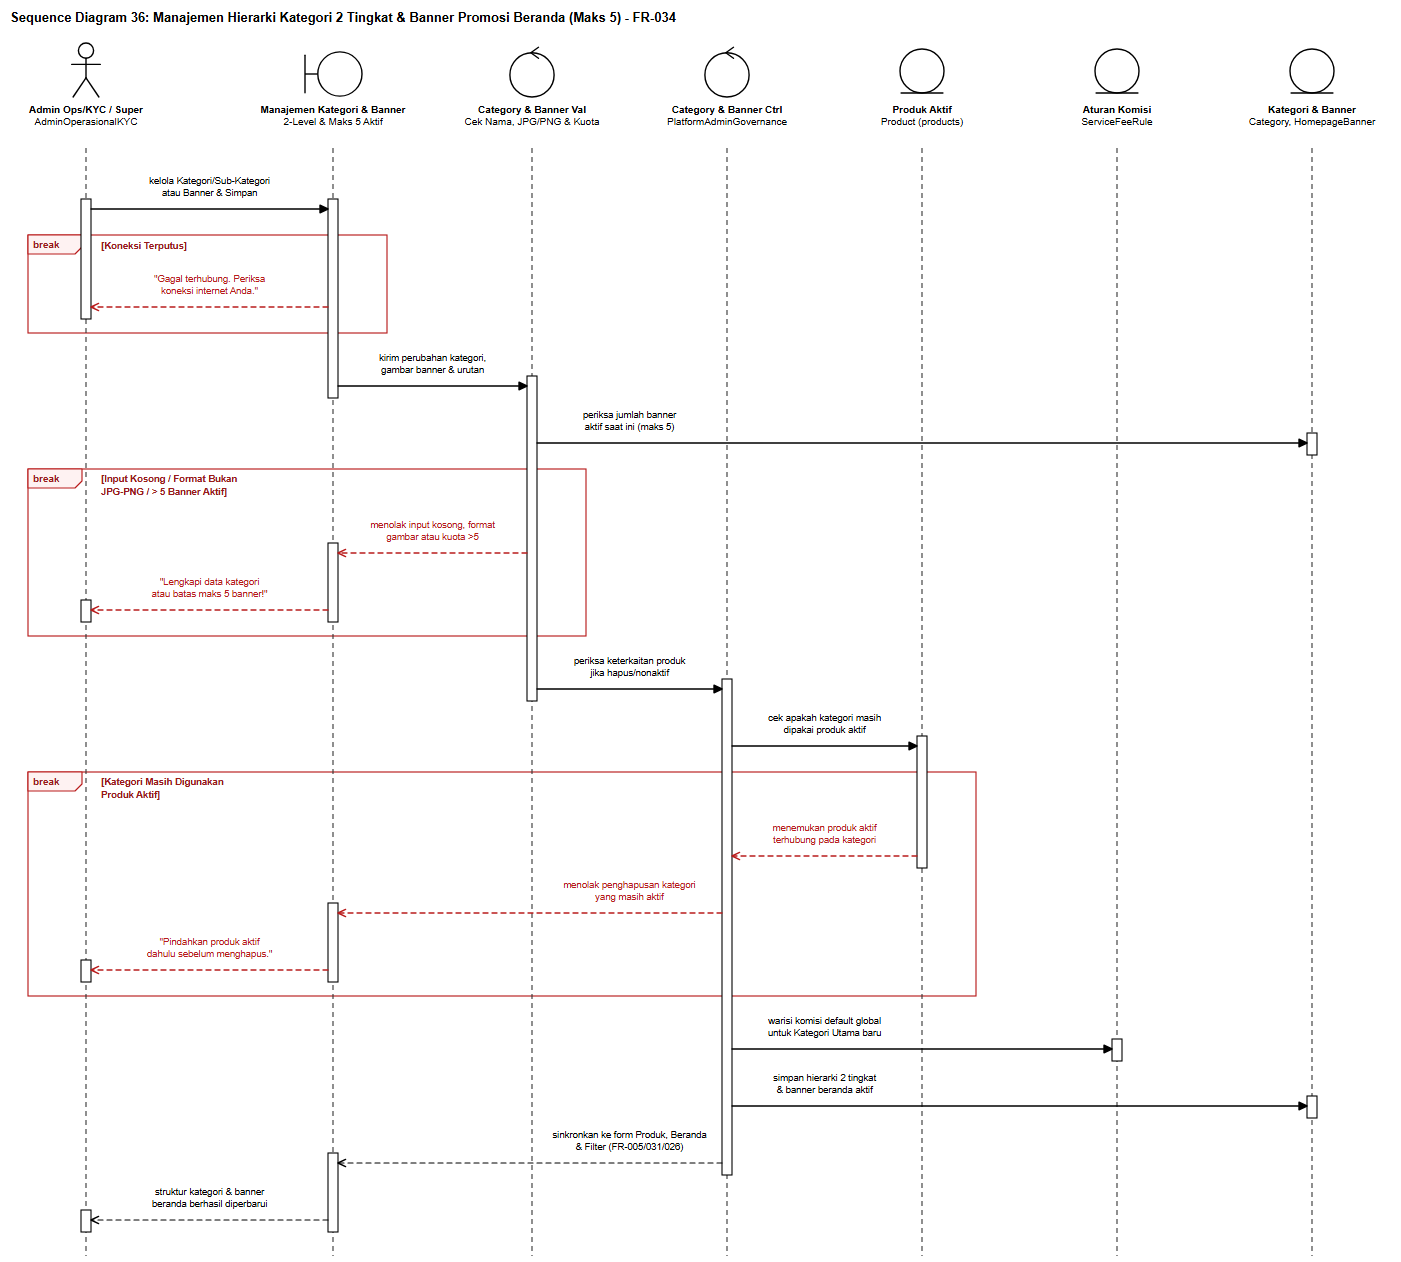

The diagram above was exported from draw.io. Its source (the exported page's mxGraphModel, read from the mxfile embedded in the PNG):
<mxGraphModel dx="1437" dy="1292" grid="1" gridSize="10" guides="1" tooltips="1" connect="1" arrows="1" fold="1" page="1" pageScale="1" pageWidth="1437" pageHeight="1292" background="#ffffff" math="0" shadow="0">
  <root>
    <mxCell id="0" />
    <mxCell id="1" parent="0" />
    <mxCell id="sd36_title" value="Sequence Diagram 36: Manajemen Hierarki Kategori 2 Tingkat &amp; Banner Promosi Beranda (Maks 5) - FR-034" style="text;html=1;align=left;verticalAlign=middle;resizable=0;points=[];autosize=1;strokeColor=none;fillColor=none;fontStyle=1;fontSize=13;fontFamily=Helvetica;fontColor=#000000;" vertex="1" parent="1">
      <mxGeometry x="24" y="16" width="725" height="24" as="geometry" />
    </mxCell>
    <mxCell id="sd36_frag_0" value="break" style="shape=umlFrame;whiteSpace=wrap;html=1;pointerEvents=0;recursiveResize=0;collapsible=0;dropTarget=0;width=54;height=19;fillColor=none;tabFillColor=#FEF2F2;strokeColor=#B91C1C;strokeWidth=1.15;fontColor=#991B1B;fontFamily=Helvetica;fontSize=10;fontStyle=1;" vertex="1" parent="1">
      <mxGeometry x="46" y="245" width="359" height="98" as="geometry" />
    </mxCell>
    <mxCell id="sd36_frag_1" value="break" style="shape=umlFrame;whiteSpace=wrap;html=1;pointerEvents=0;recursiveResize=0;collapsible=0;dropTarget=0;width=54;height=19;fillColor=none;tabFillColor=#FEF2F2;strokeColor=#B91C1C;strokeWidth=1.15;fontColor=#991B1B;fontFamily=Helvetica;fontSize=10;fontStyle=1;" vertex="1" parent="1">
      <mxGeometry x="46" y="479" width="558" height="167" as="geometry" />
    </mxCell>
    <mxCell id="sd36_frag_2" value="break" style="shape=umlFrame;whiteSpace=wrap;html=1;pointerEvents=0;recursiveResize=0;collapsible=0;dropTarget=0;width=54;height=19;fillColor=none;tabFillColor=#FEF2F2;strokeColor=#B91C1C;strokeWidth=1.15;fontColor=#991B1B;fontFamily=Helvetica;fontSize=10;fontStyle=1;" vertex="1" parent="1">
      <mxGeometry x="46" y="782" width="948" height="224" as="geometry" />
    </mxCell>
    <mxCell id="sd36_lf_0" value="&lt;b&gt;Admin Ops/KYC / Super&lt;/b&gt;&lt;br&gt;AdminOperasionalKYC" style="shape=umlActor;verticalLabelPosition=bottom;verticalAlign=top;align=center;html=1;outlineConnect=0;fillColor=#ffffff;strokeColor=#000000;strokeWidth=1.4;fontFamily=Helvetica;fontSize=10;fontColor=#000000;" vertex="1" parent="1">
      <mxGeometry x="87" y="52" width="34" height="56" as="geometry" />
    </mxCell>
    <mxCell id="sd36_stem_0" value="" style="line;strokeWidth=1.1;direction=south;html=1;dashed=1;dashPattern=5 4;strokeColor=#333333;perimeter=none;" vertex="1" parent="1">
      <mxGeometry x="99" y="158" width="10" height="1108" as="geometry" />
    </mxCell>
    <mxCell id="sd36_lf_1" value="&lt;b&gt;Manajemen Kategori &amp; Banner&lt;/b&gt;&lt;br&gt;2-Level &amp; Maks 5 Aktif" style="shape=umlBoundary;verticalLabelPosition=bottom;verticalAlign=top;align=center;html=1;outlineConnect=0;fillColor=#ffffff;strokeColor=#000000;strokeWidth=1.4;fontFamily=Helvetica;fontSize=10;fontColor=#000000;" vertex="1" parent="1">
      <mxGeometry x="321" y="60" width="60" height="48" as="geometry" />
    </mxCell>
    <mxCell id="sd36_stem_1" value="" style="line;strokeWidth=1.1;direction=south;html=1;dashed=1;dashPattern=5 4;strokeColor=#333333;perimeter=none;" vertex="1" parent="1">
      <mxGeometry x="346" y="158" width="10" height="1108" as="geometry" />
    </mxCell>
    <mxCell id="sd36_lf_2" value="&lt;b&gt;Category &amp; Banner Val&lt;/b&gt;&lt;br&gt;Cek Nama, JPG/PNG &amp; Kuota" style="shape=umlControl;verticalLabelPosition=bottom;verticalAlign=top;align=center;html=1;outlineConnect=0;fillColor=#ffffff;strokeColor=#000000;strokeWidth=1.4;fontFamily=Helvetica;fontSize=10;fontColor=#000000;" vertex="1" parent="1">
      <mxGeometry x="526" y="52" width="48" height="56" as="geometry" />
    </mxCell>
    <mxCell id="sd36_stem_2" value="" style="line;strokeWidth=1.1;direction=south;html=1;dashed=1;dashPattern=5 4;strokeColor=#333333;perimeter=none;" vertex="1" parent="1">
      <mxGeometry x="545" y="158" width="10" height="1108" as="geometry" />
    </mxCell>
    <mxCell id="sd36_lf_3" value="&lt;b&gt;Category &amp; Banner Ctrl&lt;/b&gt;&lt;br&gt;PlatformAdminGovernance" style="shape=umlControl;verticalLabelPosition=bottom;verticalAlign=top;align=center;html=1;outlineConnect=0;fillColor=#ffffff;strokeColor=#000000;strokeWidth=1.4;fontFamily=Helvetica;fontSize=10;fontColor=#000000;" vertex="1" parent="1">
      <mxGeometry x="721" y="52" width="48" height="56" as="geometry" />
    </mxCell>
    <mxCell id="sd36_stem_3" value="" style="line;strokeWidth=1.1;direction=south;html=1;dashed=1;dashPattern=5 4;strokeColor=#333333;perimeter=none;" vertex="1" parent="1">
      <mxGeometry x="740" y="158" width="10" height="1108" as="geometry" />
    </mxCell>
    <mxCell id="sd36_lf_4" value="&lt;b&gt;Produk Aktif&lt;/b&gt;&lt;br&gt;Product (products)" style="shape=umlEntity;verticalLabelPosition=bottom;verticalAlign=top;align=center;html=1;outlineConnect=0;fillColor=#ffffff;strokeColor=#000000;strokeWidth=1.4;fontFamily=Helvetica;fontSize=10;fontColor=#000000;" vertex="1" parent="1">
      <mxGeometry x="916" y="58" width="48" height="50" as="geometry" />
    </mxCell>
    <mxCell id="sd36_stem_4" value="" style="line;strokeWidth=1.1;direction=south;html=1;dashed=1;dashPattern=5 4;strokeColor=#333333;perimeter=none;" vertex="1" parent="1">
      <mxGeometry x="935" y="158" width="10" height="1108" as="geometry" />
    </mxCell>
    <mxCell id="sd36_lf_5" value="&lt;b&gt;Aturan Komisi&lt;/b&gt;&lt;br&gt;ServiceFeeRule" style="shape=umlEntity;verticalLabelPosition=bottom;verticalAlign=top;align=center;html=1;outlineConnect=0;fillColor=#ffffff;strokeColor=#000000;strokeWidth=1.4;fontFamily=Helvetica;fontSize=10;fontColor=#000000;" vertex="1" parent="1">
      <mxGeometry x="1111" y="58" width="48" height="50" as="geometry" />
    </mxCell>
    <mxCell id="sd36_stem_5" value="" style="line;strokeWidth=1.1;direction=south;html=1;dashed=1;dashPattern=5 4;strokeColor=#333333;perimeter=none;" vertex="1" parent="1">
      <mxGeometry x="1130" y="158" width="10" height="1108" as="geometry" />
    </mxCell>
    <mxCell id="sd36_lf_6" value="&lt;b&gt;Kategori &amp; Banner&lt;/b&gt;&lt;br&gt;Category, HomepageBanner" style="shape=umlEntity;verticalLabelPosition=bottom;verticalAlign=top;align=center;html=1;outlineConnect=0;fillColor=#ffffff;strokeColor=#000000;strokeWidth=1.4;fontFamily=Helvetica;fontSize=10;fontColor=#000000;" vertex="1" parent="1">
      <mxGeometry x="1306" y="58" width="48" height="50" as="geometry" />
    </mxCell>
    <mxCell id="sd36_stem_6" value="" style="line;strokeWidth=1.1;direction=south;html=1;dashed=1;dashPattern=5 4;strokeColor=#333333;perimeter=none;" vertex="1" parent="1">
      <mxGeometry x="1325" y="158" width="10" height="1108" as="geometry" />
    </mxCell>
    <mxCell id="sd36_act_0" value="" style="rounded=0;whiteSpace=wrap;html=1;fillColor=#ffffff;strokeColor=#000000;strokeWidth=1.1;" vertex="1" parent="1">
      <mxGeometry x="99" y="209" width="10" height="120" as="geometry" />
    </mxCell>
    <mxCell id="sd36_act_1" value="" style="rounded=0;whiteSpace=wrap;html=1;fillColor=#ffffff;strokeColor=#000000;strokeWidth=1.1;" vertex="1" parent="1">
      <mxGeometry x="99" y="610" width="10" height="22" as="geometry" />
    </mxCell>
    <mxCell id="sd36_act_2" value="" style="rounded=0;whiteSpace=wrap;html=1;fillColor=#ffffff;strokeColor=#000000;strokeWidth=1.1;" vertex="1" parent="1">
      <mxGeometry x="99" y="970" width="10" height="22" as="geometry" />
    </mxCell>
    <mxCell id="sd36_act_3" value="" style="rounded=0;whiteSpace=wrap;html=1;fillColor=#ffffff;strokeColor=#000000;strokeWidth=1.1;" vertex="1" parent="1">
      <mxGeometry x="99" y="1220" width="10" height="22" as="geometry" />
    </mxCell>
    <mxCell id="sd36_act_4" value="" style="rounded=0;whiteSpace=wrap;html=1;fillColor=#ffffff;strokeColor=#000000;strokeWidth=1.1;" vertex="1" parent="1">
      <mxGeometry x="346" y="209" width="10" height="199" as="geometry" />
    </mxCell>
    <mxCell id="sd36_act_5" value="" style="rounded=0;whiteSpace=wrap;html=1;fillColor=#ffffff;strokeColor=#000000;strokeWidth=1.1;" vertex="1" parent="1">
      <mxGeometry x="346" y="553" width="10" height="79" as="geometry" />
    </mxCell>
    <mxCell id="sd36_act_6" value="" style="rounded=0;whiteSpace=wrap;html=1;fillColor=#ffffff;strokeColor=#000000;strokeWidth=1.1;" vertex="1" parent="1">
      <mxGeometry x="346" y="913" width="10" height="79" as="geometry" />
    </mxCell>
    <mxCell id="sd36_act_7" value="" style="rounded=0;whiteSpace=wrap;html=1;fillColor=#ffffff;strokeColor=#000000;strokeWidth=1.1;" vertex="1" parent="1">
      <mxGeometry x="346" y="1163" width="10" height="79" as="geometry" />
    </mxCell>
    <mxCell id="sd36_act_8" value="" style="rounded=0;whiteSpace=wrap;html=1;fillColor=#ffffff;strokeColor=#000000;strokeWidth=1.1;" vertex="1" parent="1">
      <mxGeometry x="545" y="386" width="10" height="325" as="geometry" />
    </mxCell>
    <mxCell id="sd36_act_9" value="" style="rounded=0;whiteSpace=wrap;html=1;fillColor=#ffffff;strokeColor=#000000;strokeWidth=1.1;" vertex="1" parent="1">
      <mxGeometry x="740" y="689" width="10" height="496" as="geometry" />
    </mxCell>
    <mxCell id="sd36_act_10" value="" style="rounded=0;whiteSpace=wrap;html=1;fillColor=#ffffff;strokeColor=#000000;strokeWidth=1.1;" vertex="1" parent="1">
      <mxGeometry x="935" y="746" width="10" height="132" as="geometry" />
    </mxCell>
    <mxCell id="sd36_act_11" value="" style="rounded=0;whiteSpace=wrap;html=1;fillColor=#ffffff;strokeColor=#000000;strokeWidth=1.1;" vertex="1" parent="1">
      <mxGeometry x="1130" y="1049" width="10" height="22" as="geometry" />
    </mxCell>
    <mxCell id="sd36_act_12" value="" style="rounded=0;whiteSpace=wrap;html=1;fillColor=#ffffff;strokeColor=#000000;strokeWidth=1.1;" vertex="1" parent="1">
      <mxGeometry x="1325" y="443" width="10" height="22" as="geometry" />
    </mxCell>
    <mxCell id="sd36_act_13" value="" style="rounded=0;whiteSpace=wrap;html=1;fillColor=#ffffff;strokeColor=#000000;strokeWidth=1.1;" vertex="1" parent="1">
      <mxGeometry x="1325" y="1106" width="10" height="22" as="geometry" />
    </mxCell>
    <mxCell id="sd36_guard_0" value="[Koneksi Terputus]" style="text;html=1;align=left;verticalAlign=middle;resizable=0;points=[];autosize=1;strokeColor=none;fillColor=#ffffff;fontStyle=1;fontSize=9.5;fontFamily=Helvetica;fontColor=#991B1B;spacingLeft=3;spacingRight=3;" vertex="1" parent="1">
      <mxGeometry x="116" y="248" width="108" height="16" as="geometry" />
    </mxCell>
    <mxCell id="sd36_guard_1" value="[Input Kosong / Format Bukan&lt;br&gt;JPG-PNG / &gt; 5 Banner Aktif]" style="text;html=1;align=left;verticalAlign=middle;resizable=0;points=[];autosize=1;strokeColor=none;fillColor=#ffffff;fontStyle=1;fontSize=9.5;fontFamily=Helvetica;fontColor=#991B1B;spacingLeft=3;spacingRight=3;" vertex="1" parent="1">
      <mxGeometry x="116" y="482" width="161" height="28" as="geometry" />
    </mxCell>
    <mxCell id="sd36_guard_2" value="[Kategori Masih Digunakan&lt;br&gt;Produk Aktif]" style="text;html=1;align=left;verticalAlign=middle;resizable=0;points=[];autosize=1;strokeColor=none;fillColor=#ffffff;fontStyle=1;fontSize=9.5;fontFamily=Helvetica;fontColor=#991B1B;spacingLeft=3;spacingRight=3;" vertex="1" parent="1">
      <mxGeometry x="116" y="785" width="144" height="28" as="geometry" />
    </mxCell>
    <mxCell id="sd36_msg_1" value="kelola Kategori/Sub-Kategori&lt;br&gt;atau Banner &amp; Simpan" style="html=1;fontFamily=Helvetica;fontSize=9.5;rounded=1;arcSize=6;labelBackgroundColor=#ffffff;endArrow=block;endFill=1;endSize=8;strokeColor=#000000;fontColor=#000000;strokeWidth=1.3;" edge="1" parent="1">
      <mxGeometry x="0" relative="1" as="geometry">
        <mxPoint x="109" y="219" as="sourcePoint" />
        <mxPoint x="346" y="219" as="targetPoint" />
        <mxPoint x="0" y="-22" as="offset" />
      </mxGeometry>
    </mxCell>
    <mxCell id="sd36_msg_2" value="&quot;Gagal terhubung. Periksa&lt;br&gt;koneksi internet Anda.&quot;" style="html=1;fontFamily=Helvetica;fontSize=9.5;rounded=1;arcSize=6;labelBackgroundColor=#ffffff;endArrow=open;endFill=0;endSize=8;dashed=1;dashPattern=5 4;strokeColor=#B91C1C;fontColor=#B91C1C;strokeWidth=1.3;" edge="1" parent="1">
      <mxGeometry x="0" relative="1" as="geometry">
        <mxPoint x="346" y="317" as="sourcePoint" />
        <mxPoint x="109" y="317" as="targetPoint" />
        <mxPoint x="0" y="-22" as="offset" />
      </mxGeometry>
    </mxCell>
    <mxCell id="sd36_msg_3" value="kirim perubahan kategori,&lt;br&gt;gambar banner &amp; urutan" style="html=1;fontFamily=Helvetica;fontSize=9.5;rounded=1;arcSize=6;labelBackgroundColor=#ffffff;endArrow=block;endFill=1;endSize=8;strokeColor=#000000;fontColor=#000000;strokeWidth=1.3;" edge="1" parent="1">
      <mxGeometry x="0" relative="1" as="geometry">
        <mxPoint x="356" y="396" as="sourcePoint" />
        <mxPoint x="545" y="396" as="targetPoint" />
        <mxPoint x="0" y="-22" as="offset" />
      </mxGeometry>
    </mxCell>
    <mxCell id="sd36_msg_4" value="periksa jumlah banner&lt;br&gt;aktif saat ini (maks 5)" style="html=1;fontFamily=Helvetica;fontSize=9.5;rounded=1;arcSize=6;labelBackgroundColor=#ffffff;endArrow=block;endFill=1;endSize=8;strokeColor=#000000;fontColor=#000000;strokeWidth=1.3;" edge="1" parent="1">
      <mxGeometry x="-0.76" relative="1" as="geometry">
        <mxPoint x="555" y="453" as="sourcePoint" />
        <mxPoint x="1325" y="453" as="targetPoint" />
        <mxPoint x="0" y="-22" as="offset" />
      </mxGeometry>
    </mxCell>
    <mxCell id="sd36_msg_5" value="menolak input kosong, format&lt;br&gt;gambar atau kuota &gt;5" style="html=1;fontFamily=Helvetica;fontSize=9.5;rounded=1;arcSize=6;labelBackgroundColor=#ffffff;endArrow=open;endFill=0;endSize=8;dashed=1;dashPattern=5 4;strokeColor=#B91C1C;fontColor=#B91C1C;strokeWidth=1.3;" edge="1" parent="1">
      <mxGeometry x="0" relative="1" as="geometry">
        <mxPoint x="545" y="563" as="sourcePoint" />
        <mxPoint x="356" y="563" as="targetPoint" />
        <mxPoint x="0" y="-22" as="offset" />
      </mxGeometry>
    </mxCell>
    <mxCell id="sd36_msg_6" value="&quot;Lengkapi data kategori&lt;br&gt;atau batas maks 5 banner!&quot;" style="html=1;fontFamily=Helvetica;fontSize=9.5;rounded=1;arcSize=6;labelBackgroundColor=#ffffff;endArrow=open;endFill=0;endSize=8;dashed=1;dashPattern=5 4;strokeColor=#B91C1C;fontColor=#B91C1C;strokeWidth=1.3;" edge="1" parent="1">
      <mxGeometry x="0" relative="1" as="geometry">
        <mxPoint x="346" y="620" as="sourcePoint" />
        <mxPoint x="109" y="620" as="targetPoint" />
        <mxPoint x="0" y="-22" as="offset" />
      </mxGeometry>
    </mxCell>
    <mxCell id="sd36_msg_7" value="periksa keterkaitan produk&lt;br&gt;jika hapus/nonaktif" style="html=1;fontFamily=Helvetica;fontSize=9.5;rounded=1;arcSize=6;labelBackgroundColor=#ffffff;endArrow=block;endFill=1;endSize=8;strokeColor=#000000;fontColor=#000000;strokeWidth=1.3;" edge="1" parent="1">
      <mxGeometry x="0" relative="1" as="geometry">
        <mxPoint x="555" y="699" as="sourcePoint" />
        <mxPoint x="740" y="699" as="targetPoint" />
        <mxPoint x="0" y="-22" as="offset" />
      </mxGeometry>
    </mxCell>
    <mxCell id="sd36_msg_8" value="cek apakah kategori masih&lt;br&gt;dipakai produk aktif" style="html=1;fontFamily=Helvetica;fontSize=9.5;rounded=1;arcSize=6;labelBackgroundColor=#ffffff;endArrow=block;endFill=1;endSize=8;strokeColor=#000000;fontColor=#000000;strokeWidth=1.3;" edge="1" parent="1">
      <mxGeometry x="0" relative="1" as="geometry">
        <mxPoint x="750" y="756" as="sourcePoint" />
        <mxPoint x="935" y="756" as="targetPoint" />
        <mxPoint x="0" y="-22" as="offset" />
      </mxGeometry>
    </mxCell>
    <mxCell id="sd36_msg_9" value="menemukan produk aktif&lt;br&gt;terhubung pada kategori" style="html=1;fontFamily=Helvetica;fontSize=9.5;rounded=1;arcSize=6;labelBackgroundColor=#ffffff;endArrow=open;endFill=0;endSize=8;dashed=1;dashPattern=5 4;strokeColor=#B91C1C;fontColor=#B91C1C;strokeWidth=1.3;" edge="1" parent="1">
      <mxGeometry x="0" relative="1" as="geometry">
        <mxPoint x="935" y="866" as="sourcePoint" />
        <mxPoint x="750" y="866" as="targetPoint" />
        <mxPoint x="0" y="-22" as="offset" />
      </mxGeometry>
    </mxCell>
    <mxCell id="sd36_msg_10" value="menolak penghapusan kategori&lt;br&gt;yang masih aktif" style="html=1;fontFamily=Helvetica;fontSize=9.5;rounded=1;arcSize=6;labelBackgroundColor=#ffffff;endArrow=open;endFill=0;endSize=8;dashed=1;dashPattern=5 4;strokeColor=#B91C1C;fontColor=#B91C1C;strokeWidth=1.3;" edge="1" parent="1">
      <mxGeometry x="-0.518" relative="1" as="geometry">
        <mxPoint x="740" y="923" as="sourcePoint" />
        <mxPoint x="356" y="923" as="targetPoint" />
        <mxPoint x="0" y="-22" as="offset" />
      </mxGeometry>
    </mxCell>
    <mxCell id="sd36_msg_11" value="&quot;Pindahkan produk aktif&lt;br&gt;dahulu sebelum menghapus.&quot;" style="html=1;fontFamily=Helvetica;fontSize=9.5;rounded=1;arcSize=6;labelBackgroundColor=#ffffff;endArrow=open;endFill=0;endSize=8;dashed=1;dashPattern=5 4;strokeColor=#B91C1C;fontColor=#B91C1C;strokeWidth=1.3;" edge="1" parent="1">
      <mxGeometry x="0" relative="1" as="geometry">
        <mxPoint x="346" y="980" as="sourcePoint" />
        <mxPoint x="109" y="980" as="targetPoint" />
        <mxPoint x="0" y="-22" as="offset" />
      </mxGeometry>
    </mxCell>
    <mxCell id="sd36_msg_12" value="warisi komisi default global&lt;br&gt;untuk Kategori Utama baru" style="html=1;fontFamily=Helvetica;fontSize=9.5;rounded=1;arcSize=6;labelBackgroundColor=#ffffff;endArrow=block;endFill=1;endSize=8;strokeColor=#000000;fontColor=#000000;strokeWidth=1.3;" edge="1" parent="1">
      <mxGeometry x="-0.513" relative="1" as="geometry">
        <mxPoint x="750" y="1059" as="sourcePoint" />
        <mxPoint x="1130" y="1059" as="targetPoint" />
        <mxPoint x="0" y="-22" as="offset" />
      </mxGeometry>
    </mxCell>
    <mxCell id="sd36_msg_13" value="simpan hierarki 2 tingkat&lt;br&gt;&amp; banner beranda aktif" style="html=1;fontFamily=Helvetica;fontSize=9.5;rounded=1;arcSize=6;labelBackgroundColor=#ffffff;endArrow=block;endFill=1;endSize=8;strokeColor=#000000;fontColor=#000000;strokeWidth=1.3;" edge="1" parent="1">
      <mxGeometry x="-0.678" relative="1" as="geometry">
        <mxPoint x="750" y="1116" as="sourcePoint" />
        <mxPoint x="1325" y="1116" as="targetPoint" />
        <mxPoint x="0" y="-22" as="offset" />
      </mxGeometry>
    </mxCell>
    <mxCell id="sd36_msg_14" value="sinkronkan ke form Produk, Beranda&lt;br&gt;&amp; Filter (FR-005/031/026)" style="html=1;fontFamily=Helvetica;fontSize=9.5;rounded=1;arcSize=6;labelBackgroundColor=#ffffff;endArrow=open;endFill=0;endSize=8;dashed=1;dashPattern=5 4;strokeColor=#000000;fontColor=#000000;strokeWidth=1.2;" edge="1" parent="1">
      <mxGeometry x="-0.518" relative="1" as="geometry">
        <mxPoint x="740" y="1173" as="sourcePoint" />
        <mxPoint x="356" y="1173" as="targetPoint" />
        <mxPoint x="0" y="-22" as="offset" />
      </mxGeometry>
    </mxCell>
    <mxCell id="sd36_msg_15" value="struktur kategori &amp; banner&lt;br&gt;beranda berhasil diperbarui" style="html=1;fontFamily=Helvetica;fontSize=9.5;rounded=1;arcSize=6;labelBackgroundColor=#ffffff;endArrow=open;endFill=0;endSize=8;dashed=1;dashPattern=5 4;strokeColor=#000000;fontColor=#000000;strokeWidth=1.2;" edge="1" parent="1">
      <mxGeometry x="0" relative="1" as="geometry">
        <mxPoint x="346" y="1230" as="sourcePoint" />
        <mxPoint x="109" y="1230" as="targetPoint" />
        <mxPoint x="0" y="-22" as="offset" />
      </mxGeometry>
    </mxCell>
  </root>
</mxGraphModel>